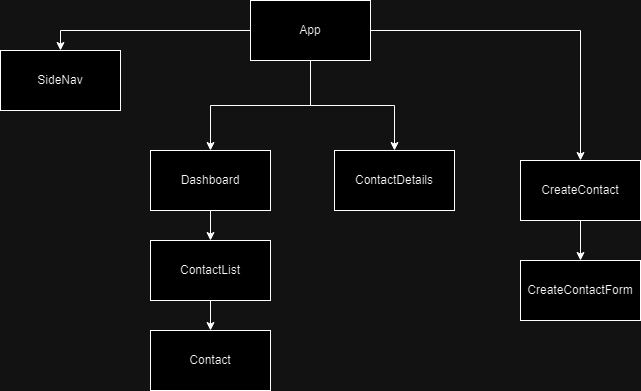

The diagram above was exported from draw.io. Its source (the exported page's mxGraphModel, read from the mxfile embedded in the PNG):
<mxGraphModel dx="1434" dy="780" grid="1" gridSize="10" guides="1" tooltips="1" connect="1" arrows="1" fold="1" page="1" pageScale="1" pageWidth="827" pageHeight="1169" math="0" shadow="0">
  <root>
    <mxCell id="0" />
    <mxCell id="1" parent="0" />
    <mxCell id="henfktkuQES4biKaacY4-5" style="edgeStyle=orthogonalEdgeStyle;rounded=0;orthogonalLoop=1;jettySize=auto;html=1;entryX=0.5;entryY=0;entryDx=0;entryDy=0;" edge="1" parent="1" source="henfktkuQES4biKaacY4-1" target="henfktkuQES4biKaacY4-2">
      <mxGeometry relative="1" as="geometry" />
    </mxCell>
    <mxCell id="henfktkuQES4biKaacY4-6" style="edgeStyle=orthogonalEdgeStyle;rounded=0;orthogonalLoop=1;jettySize=auto;html=1;entryX=0.5;entryY=0;entryDx=0;entryDy=0;" edge="1" parent="1" source="henfktkuQES4biKaacY4-1" target="henfktkuQES4biKaacY4-3">
      <mxGeometry relative="1" as="geometry" />
    </mxCell>
    <mxCell id="henfktkuQES4biKaacY4-12" style="edgeStyle=orthogonalEdgeStyle;rounded=0;orthogonalLoop=1;jettySize=auto;html=1;" edge="1" parent="1" source="henfktkuQES4biKaacY4-1" target="henfktkuQES4biKaacY4-11">
      <mxGeometry relative="1" as="geometry" />
    </mxCell>
    <mxCell id="henfktkuQES4biKaacY4-14" style="edgeStyle=orthogonalEdgeStyle;rounded=0;orthogonalLoop=1;jettySize=auto;html=1;" edge="1" parent="1" source="henfktkuQES4biKaacY4-1" target="henfktkuQES4biKaacY4-13">
      <mxGeometry relative="1" as="geometry" />
    </mxCell>
    <mxCell id="henfktkuQES4biKaacY4-1" value="App" style="rounded=0;whiteSpace=wrap;html=1;" vertex="1" parent="1">
      <mxGeometry x="330" y="60" width="120" height="60" as="geometry" />
    </mxCell>
    <mxCell id="henfktkuQES4biKaacY4-2" value="SideNav" style="rounded=0;whiteSpace=wrap;html=1;" vertex="1" parent="1">
      <mxGeometry x="80" y="110" width="120" height="60" as="geometry" />
    </mxCell>
    <mxCell id="henfktkuQES4biKaacY4-9" style="edgeStyle=orthogonalEdgeStyle;rounded=0;orthogonalLoop=1;jettySize=auto;html=1;entryX=0.5;entryY=0;entryDx=0;entryDy=0;" edge="1" parent="1" source="henfktkuQES4biKaacY4-3" target="henfktkuQES4biKaacY4-7">
      <mxGeometry relative="1" as="geometry" />
    </mxCell>
    <mxCell id="henfktkuQES4biKaacY4-3" value="Dashboard" style="rounded=0;whiteSpace=wrap;html=1;" vertex="1" parent="1">
      <mxGeometry x="230" y="210" width="120" height="60" as="geometry" />
    </mxCell>
    <mxCell id="henfktkuQES4biKaacY4-10" style="edgeStyle=orthogonalEdgeStyle;rounded=0;orthogonalLoop=1;jettySize=auto;html=1;entryX=0.5;entryY=0;entryDx=0;entryDy=0;" edge="1" parent="1" source="henfktkuQES4biKaacY4-7" target="henfktkuQES4biKaacY4-8">
      <mxGeometry relative="1" as="geometry" />
    </mxCell>
    <mxCell id="henfktkuQES4biKaacY4-7" value="ContactList" style="rounded=0;whiteSpace=wrap;html=1;" vertex="1" parent="1">
      <mxGeometry x="230" y="300" width="120" height="60" as="geometry" />
    </mxCell>
    <mxCell id="henfktkuQES4biKaacY4-8" value="Contact" style="rounded=0;whiteSpace=wrap;html=1;" vertex="1" parent="1">
      <mxGeometry x="230" y="390" width="120" height="60" as="geometry" />
    </mxCell>
    <mxCell id="henfktkuQES4biKaacY4-11" value="ContactDetails" style="rounded=0;whiteSpace=wrap;html=1;" vertex="1" parent="1">
      <mxGeometry x="414" y="210" width="120" height="60" as="geometry" />
    </mxCell>
    <mxCell id="henfktkuQES4biKaacY4-16" style="edgeStyle=orthogonalEdgeStyle;rounded=0;orthogonalLoop=1;jettySize=auto;html=1;entryX=0.5;entryY=0;entryDx=0;entryDy=0;" edge="1" parent="1" source="henfktkuQES4biKaacY4-13" target="henfktkuQES4biKaacY4-15">
      <mxGeometry relative="1" as="geometry" />
    </mxCell>
    <mxCell id="henfktkuQES4biKaacY4-13" value="CreateContact" style="rounded=0;whiteSpace=wrap;html=1;" vertex="1" parent="1">
      <mxGeometry x="600" y="220" width="120" height="60" as="geometry" />
    </mxCell>
    <mxCell id="henfktkuQES4biKaacY4-15" value="CreateContactForm" style="rounded=0;whiteSpace=wrap;html=1;" vertex="1" parent="1">
      <mxGeometry x="600" y="320" width="120" height="60" as="geometry" />
    </mxCell>
  </root>
</mxGraphModel>